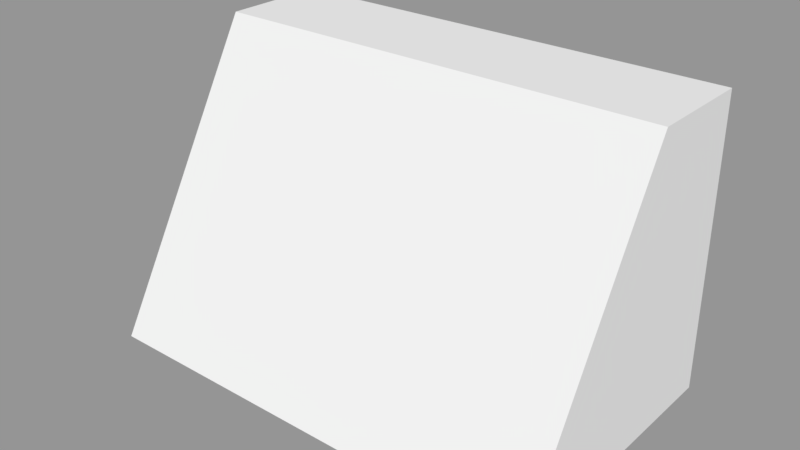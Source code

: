 # Source: Frequency_Control.blend  (saved by Blender 2.79.0; exported with 4.5.12 LTS)
import bpy
from mathutils import Matrix  # noqa: F401  (used for matrix-valued properties, if any)

bpy.ops.wm.read_factory_settings(use_empty=True)
scene = bpy.context.scene
scene.name = 'Scene'

# ---- collections
col_collection_1 = bpy.data.collections.new('Collection 1'); scene.collection.children.link(col_collection_1)

# ---- materials (node trees are filled in below, after node groups)
mat_material = bpy.data.materials.new('Material')
mat_material.alpha_threshold = 0.0
mat_material.use_transparent_shadow = False
mat_material.roughness = 0.5
mat_material.line_color = (0.0, 0.0, 0.0, 1.0)

# ---- material node trees

# ---- meshes
me_cube = bpy.data.meshes.new('Cube')
me_cube.from_pydata([(0.2541, -0.15, 2.262e-06), (-0.2541, -0.15, 2.262e-06), (-0.2541, 0.15, 2.262e-06), (0.2541, 0.15, 2.262e-06), (0.2541, 0.03179, 0.3189), (-0.2541, 0.03179, 0.3189), (-0.2541, 0.15, 0.3189), (0.2541, 0.15, 0.3189)], [], [(0, 1, 2, 3), (4, 7, 6, 5), (0, 4, 5, 1), (1, 5, 6, 2), (2, 6, 7, 3), (4, 0, 3, 7)])
me_cube.materials.append(mat_material)
me_cube.use_remesh_preserve_volume = False
me_cube.use_remesh_preserve_attributes = False
me_cube.use_mirror_vertex_groups = False
me_cube.update()

# ---- objects
ob_body = bpy.data.objects.new('Body', me_cube)

# ---- transforms, parenting, visibility, modifiers, constraints
ob_body.location = (0.0, 0.0, 0.0)
ob_body.lock_rotations_4d = False
ob_body.empty_display_type = 'ARROWS'
ob_body.lineart.crease_threshold = 0.0

# ---- collection membership
col_collection_1.objects.link(ob_body)

# ---- scene / render settings (as saved in the file)
scene.frame_start = 1; scene.frame_end = 250; scene.frame_set(1)
scene.render.engine = 'BLENDER_EEVEE_NEXT'
scene.render.resolution_percentage = 50
scene.render.dither_intensity = 0.0
scene.cycles.use_denoising = False
scene.cycles.samples = 128
scene.cycles.sampling_pattern = 'TABULATED_SOBOL'
scene.cycles.use_adaptive_sampling = False
scene.cycles.use_light_tree = False
scene.cycles.blur_glossy = 0.0
scene.cycles.sample_clamp_indirect = 0.0
scene.view_settings.view_transform = 'Standard'
bpy.context.view_layer.update()

# ---- added for rendering (the .blend has no active camera and no usable light): camera, sun + grey world if the file has none
cam_auto = bpy.data.cameras.new('AutoCamera')
cam_auto.lens = 50.0
cam_auto.sensor_width = 36.0
cam_auto.clip_end = 1000.0
ob_auto_camera = bpy.data.objects.new('AutoCamera', cam_auto)
scene.collection.objects.link(ob_auto_camera)
ob_auto_camera.location = (0.620647, -0.744777, 0.655994)
ob_auto_camera.rotation_euler = (1.09748, -7.21219e-08, 0.694738)
scene.camera = ob_auto_camera
light_auto_sun = bpy.data.lights.new('AutoSun', 'SUN')
light_auto_sun.energy = 3.0
light_auto_sun.angle = 0.0523599
ob_auto_sun = bpy.data.objects.new('AutoSun', light_auto_sun)
scene.collection.objects.link(ob_auto_sun)
ob_auto_sun.rotation_euler = (0.872665, 0.174533, 0.523599)
if scene.world is None:
    world_auto = bpy.data.worlds.new('AutoWorld')
    world_auto.color = (0.3, 0.3, 0.3)
    scene.world = world_auto
bpy.context.view_layer.update()
